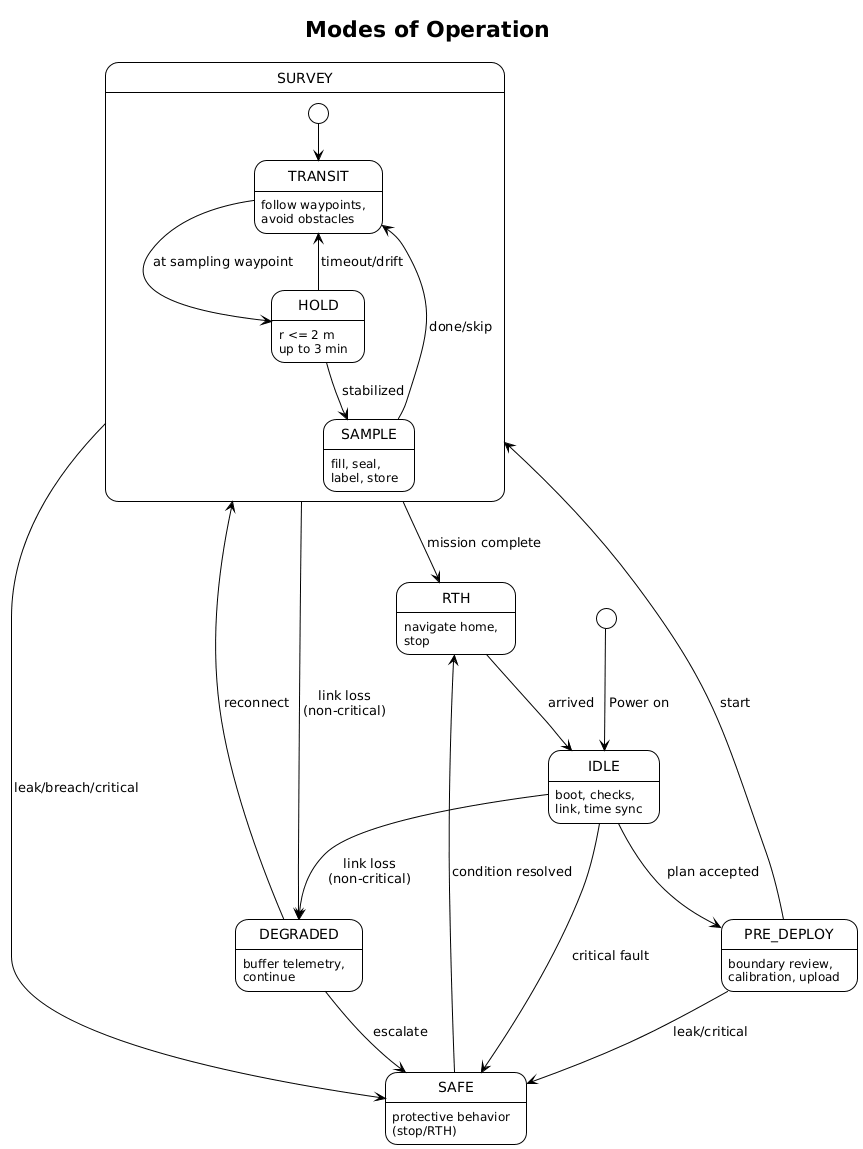

The diagram above was rendered by PlantUML. Its source (embedded in the PNG):
@startuml
!theme plain
skinparam monochrome true
skinparam shadowing false
skinparam StateMessageAlignment center
skinparam Padding 2
title Modes of Operation

[*] --> IDLE : Power on
IDLE : boot, checks,\nlink, time sync
IDLE --> PRE_DEPLOY : plan accepted
PRE_DEPLOY : boundary review,\ncalibration, upload
PRE_DEPLOY --> SURVEY : start

state SURVEY {
  [*] --> TRANSIT
  TRANSIT : follow waypoints,\navoid obstacles
  TRANSIT --> HOLD : at sampling waypoint
  HOLD : r <= 2 m\nup to 3 min
  HOLD --> SAMPLE : stabilized
  HOLD --> TRANSIT : timeout/drift
  SAMPLE : fill, seal,\nlabel, store
  SAMPLE --> TRANSIT : done/skip
}
SURVEY --> RTH : mission complete
RTH : navigate home,\nstop
RTH --> IDLE : arrived

IDLE --> SAFE : critical fault
PRE_DEPLOY --> SAFE : leak/critical
SURVEY --> SAFE : leak/breach/critical
SAFE : protective behavior\n(stop/RTH)
SAFE --> RTH : condition resolved

IDLE --> DEGRADED : link loss\n(non-critical)
SURVEY --> DEGRADED : link loss\n(non-critical)
DEGRADED : buffer telemetry,\ncontinue
DEGRADED --> SURVEY : reconnect
DEGRADED --> SAFE : escalate
@enduml